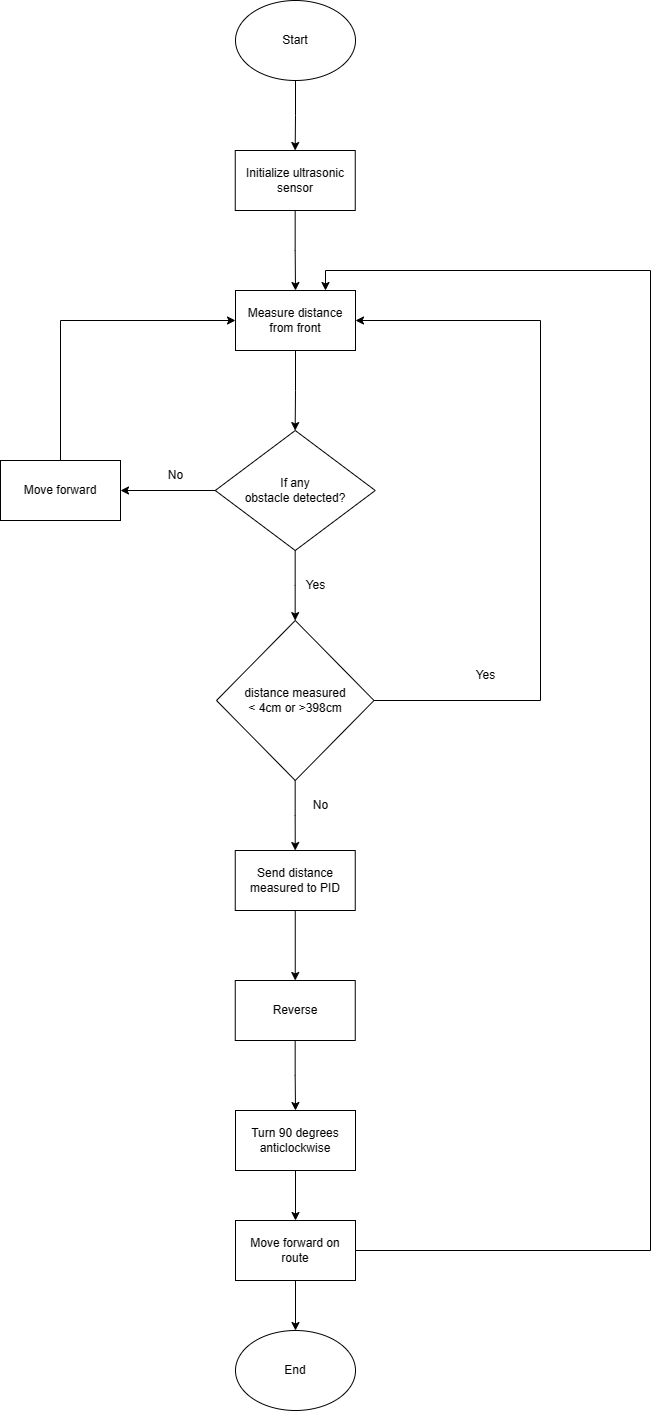

The diagram above was exported from draw.io. Its source (the exported page's mxGraphModel, read from the mxfile embedded in the PNG):
<mxGraphModel dx="3473" dy="3983" grid="1" gridSize="10" guides="1" tooltips="1" connect="1" arrows="1" fold="1" page="1" pageScale="1" pageWidth="850" pageHeight="1100" math="0" shadow="0">
  <root>
    <mxCell id="0" />
    <mxCell id="1" parent="0" />
    <mxCell id="IiKdlVGe7hK7fZ7MKYw6-39" style="edgeStyle=orthogonalEdgeStyle;rounded=0;orthogonalLoop=1;jettySize=auto;html=1;" parent="1" source="IiKdlVGe7hK7fZ7MKYw6-4" target="IiKdlVGe7hK7fZ7MKYw6-38" edge="1">
      <mxGeometry relative="1" as="geometry" />
    </mxCell>
    <mxCell id="IiKdlVGe7hK7fZ7MKYw6-4" value="Start" style="ellipse;whiteSpace=wrap;html=1;" parent="1" vertex="1">
      <mxGeometry x="405" y="-1670" width="120" height="80" as="geometry" />
    </mxCell>
    <mxCell id="IiKdlVGe7hK7fZ7MKYw6-19" style="edgeStyle=orthogonalEdgeStyle;rounded=0;orthogonalLoop=1;jettySize=auto;html=1;" parent="1" source="IiKdlVGe7hK7fZ7MKYw6-5" target="IiKdlVGe7hK7fZ7MKYw6-18" edge="1">
      <mxGeometry relative="1" as="geometry" />
    </mxCell>
    <mxCell id="IiKdlVGe7hK7fZ7MKYw6-5" value="Measure distance from front" style="rounded=0;whiteSpace=wrap;html=1;" parent="1" vertex="1">
      <mxGeometry x="405" y="-1380" width="120" height="60" as="geometry" />
    </mxCell>
    <mxCell id="IiKdlVGe7hK7fZ7MKYw6-9" value="Yes" style="text;html=1;align=center;verticalAlign=middle;resizable=0;points=[];autosize=1;strokeColor=none;fillColor=none;" parent="1" vertex="1">
      <mxGeometry x="465" y="-1100" width="40" height="30" as="geometry" />
    </mxCell>
    <mxCell id="IiKdlVGe7hK7fZ7MKYw6-28" style="edgeStyle=orthogonalEdgeStyle;rounded=0;orthogonalLoop=1;jettySize=auto;html=1;" parent="1" source="IiKdlVGe7hK7fZ7MKYw6-10" target="IiKdlVGe7hK7fZ7MKYw6-14" edge="1">
      <mxGeometry relative="1" as="geometry" />
    </mxCell>
    <mxCell id="IiKdlVGe7hK7fZ7MKYw6-10" value="Send distance measured to PID" style="whiteSpace=wrap;html=1;" parent="1" vertex="1">
      <mxGeometry x="404.75" y="-820" width="120" height="60" as="geometry" />
    </mxCell>
    <mxCell id="IiKdlVGe7hK7fZ7MKYw6-24" style="edgeStyle=orthogonalEdgeStyle;rounded=0;orthogonalLoop=1;jettySize=auto;html=1;entryX=0.5;entryY=0;entryDx=0;entryDy=0;" parent="1" source="IiKdlVGe7hK7fZ7MKYw6-11" target="IiKdlVGe7hK7fZ7MKYw6-10" edge="1">
      <mxGeometry relative="1" as="geometry" />
    </mxCell>
    <mxCell id="IiKdlVGe7hK7fZ7MKYw6-32" style="edgeStyle=orthogonalEdgeStyle;rounded=0;orthogonalLoop=1;jettySize=auto;html=1;entryX=1;entryY=0.5;entryDx=0;entryDy=0;exitX=1;exitY=0.5;exitDx=0;exitDy=0;" parent="1" source="IiKdlVGe7hK7fZ7MKYw6-11" target="IiKdlVGe7hK7fZ7MKYw6-5" edge="1">
      <mxGeometry relative="1" as="geometry">
        <Array as="points">
          <mxPoint x="710" y="-970" />
          <mxPoint x="710" y="-1350" />
        </Array>
      </mxGeometry>
    </mxCell>
    <mxCell id="IiKdlVGe7hK7fZ7MKYw6-11" value="distance measured &lt;br&gt;&amp;lt; 4cm or &amp;gt;398cm" style="rhombus;whiteSpace=wrap;html=1;" parent="1" vertex="1">
      <mxGeometry x="386" y="-1050" width="157.5" height="160" as="geometry" />
    </mxCell>
    <mxCell id="IiKdlVGe7hK7fZ7MKYw6-29" style="edgeStyle=orthogonalEdgeStyle;rounded=0;orthogonalLoop=1;jettySize=auto;html=1;entryX=0.5;entryY=0;entryDx=0;entryDy=0;" parent="1" source="IiKdlVGe7hK7fZ7MKYw6-14" target="IiKdlVGe7hK7fZ7MKYw6-15" edge="1">
      <mxGeometry relative="1" as="geometry" />
    </mxCell>
    <mxCell id="IiKdlVGe7hK7fZ7MKYw6-14" value="Reverse" style="whiteSpace=wrap;html=1;" parent="1" vertex="1">
      <mxGeometry x="404.75" y="-690" width="120" height="60" as="geometry" />
    </mxCell>
    <mxCell id="IiKdlVGe7hK7fZ7MKYw6-35" style="edgeStyle=orthogonalEdgeStyle;rounded=0;orthogonalLoop=1;jettySize=auto;html=1;entryX=0.5;entryY=0;entryDx=0;entryDy=0;" parent="1" source="IiKdlVGe7hK7fZ7MKYw6-15" target="IiKdlVGe7hK7fZ7MKYw6-34" edge="1">
      <mxGeometry relative="1" as="geometry" />
    </mxCell>
    <mxCell id="IiKdlVGe7hK7fZ7MKYw6-15" value="Turn 90 degrees anticlockwise" style="whiteSpace=wrap;html=1;" parent="1" vertex="1">
      <mxGeometry x="405" y="-560" width="120" height="60" as="geometry" />
    </mxCell>
    <mxCell id="IiKdlVGe7hK7fZ7MKYw6-20" style="edgeStyle=orthogonalEdgeStyle;rounded=0;orthogonalLoop=1;jettySize=auto;html=1;" parent="1" source="IiKdlVGe7hK7fZ7MKYw6-18" target="IiKdlVGe7hK7fZ7MKYw6-11" edge="1">
      <mxGeometry relative="1" as="geometry" />
    </mxCell>
    <mxCell id="IiKdlVGe7hK7fZ7MKYw6-42" style="edgeStyle=orthogonalEdgeStyle;rounded=0;orthogonalLoop=1;jettySize=auto;html=1;" parent="1" source="IiKdlVGe7hK7fZ7MKYw6-18" target="IiKdlVGe7hK7fZ7MKYw6-41" edge="1">
      <mxGeometry relative="1" as="geometry" />
    </mxCell>
    <mxCell id="IiKdlVGe7hK7fZ7MKYw6-18" value="If any &lt;br&gt;obstacle detected?" style="rhombus;whiteSpace=wrap;html=1;" parent="1" vertex="1">
      <mxGeometry x="384.75" y="-1240" width="160" height="120" as="geometry" />
    </mxCell>
    <mxCell id="IiKdlVGe7hK7fZ7MKYw6-23" value="No" style="text;html=1;align=center;verticalAlign=middle;resizable=0;points=[];autosize=1;strokeColor=none;fillColor=none;" parent="1" vertex="1">
      <mxGeometry x="325" y="-1210" width="40" height="30" as="geometry" />
    </mxCell>
    <mxCell id="IiKdlVGe7hK7fZ7MKYw6-26" value="No" style="text;html=1;align=center;verticalAlign=middle;resizable=0;points=[];autosize=1;strokeColor=none;fillColor=none;" parent="1" vertex="1">
      <mxGeometry x="470" y="-880" width="40" height="30" as="geometry" />
    </mxCell>
    <mxCell id="IiKdlVGe7hK7fZ7MKYw6-30" value="End" style="ellipse;whiteSpace=wrap;html=1;" parent="1" vertex="1">
      <mxGeometry x="405" y="-340" width="120" height="80" as="geometry" />
    </mxCell>
    <mxCell id="IiKdlVGe7hK7fZ7MKYw6-33" value="Yes" style="text;html=1;align=center;verticalAlign=middle;resizable=0;points=[];autosize=1;strokeColor=none;fillColor=none;" parent="1" vertex="1">
      <mxGeometry x="635" y="-1010" width="40" height="30" as="geometry" />
    </mxCell>
    <mxCell id="IiKdlVGe7hK7fZ7MKYw6-36" style="edgeStyle=orthogonalEdgeStyle;rounded=0;orthogonalLoop=1;jettySize=auto;html=1;entryX=0.5;entryY=0;entryDx=0;entryDy=0;" parent="1" source="IiKdlVGe7hK7fZ7MKYw6-34" target="IiKdlVGe7hK7fZ7MKYw6-30" edge="1">
      <mxGeometry relative="1" as="geometry" />
    </mxCell>
    <mxCell id="IiKdlVGe7hK7fZ7MKYw6-37" style="edgeStyle=orthogonalEdgeStyle;rounded=0;orthogonalLoop=1;jettySize=auto;html=1;entryX=0.75;entryY=0;entryDx=0;entryDy=0;" parent="1" source="IiKdlVGe7hK7fZ7MKYw6-34" target="IiKdlVGe7hK7fZ7MKYw6-5" edge="1">
      <mxGeometry relative="1" as="geometry">
        <Array as="points">
          <mxPoint x="820" y="-420" />
          <mxPoint x="820" y="-1400" />
          <mxPoint x="495" y="-1400" />
        </Array>
      </mxGeometry>
    </mxCell>
    <mxCell id="IiKdlVGe7hK7fZ7MKYw6-34" value="Move forward on route" style="whiteSpace=wrap;html=1;" parent="1" vertex="1">
      <mxGeometry x="405" y="-450" width="120" height="60" as="geometry" />
    </mxCell>
    <mxCell id="IiKdlVGe7hK7fZ7MKYw6-40" style="edgeStyle=orthogonalEdgeStyle;rounded=0;orthogonalLoop=1;jettySize=auto;html=1;" parent="1" source="IiKdlVGe7hK7fZ7MKYw6-38" target="IiKdlVGe7hK7fZ7MKYw6-5" edge="1">
      <mxGeometry relative="1" as="geometry" />
    </mxCell>
    <mxCell id="IiKdlVGe7hK7fZ7MKYw6-38" value="Initialize ultrasonic sensor" style="whiteSpace=wrap;html=1;" parent="1" vertex="1">
      <mxGeometry x="404.75" y="-1520" width="120" height="60" as="geometry" />
    </mxCell>
    <mxCell id="IiKdlVGe7hK7fZ7MKYw6-43" style="edgeStyle=orthogonalEdgeStyle;rounded=0;orthogonalLoop=1;jettySize=auto;html=1;entryX=0;entryY=0.5;entryDx=0;entryDy=0;" parent="1" source="IiKdlVGe7hK7fZ7MKYw6-41" target="IiKdlVGe7hK7fZ7MKYw6-5" edge="1">
      <mxGeometry relative="1" as="geometry">
        <Array as="points">
          <mxPoint x="230" y="-1350" />
        </Array>
      </mxGeometry>
    </mxCell>
    <mxCell id="IiKdlVGe7hK7fZ7MKYw6-41" value="Move forward" style="whiteSpace=wrap;html=1;" parent="1" vertex="1">
      <mxGeometry x="170" y="-1210" width="120" height="60" as="geometry" />
    </mxCell>
  </root>
</mxGraphModel>